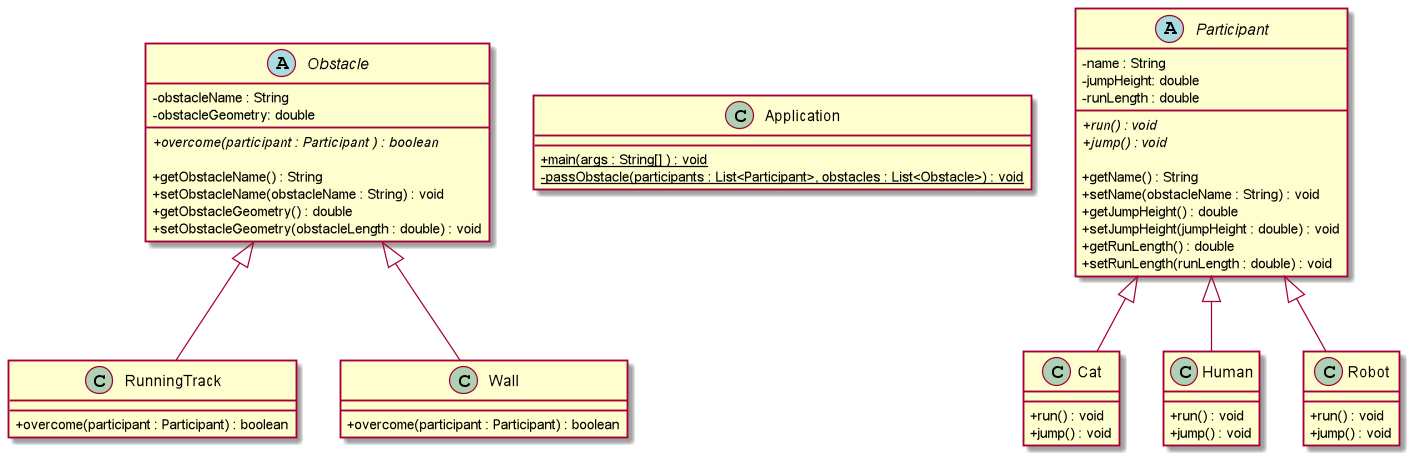

The diagram above was rendered by PlantUML. Its source (embedded in the PNG):
@startuml

skinparam classAttributeIconSize 0

abstract class Obstacle{
    -obstacleName : String
    -obstacleGeometry: double

    +{abstract} overcome(participant : Participant ) : boolean

    +getObstacleName() : String
    +setObstacleName(obstacleName : String) : void
    +getObstacleGeometry() : double
    +setObstacleGeometry(obstacleLength : double) : void
}

class RunningTrack{
    +overcome(participant : Participant) : boolean
}

class Wall{
    +overcome(participant : Participant) : boolean
}

class Application{
    +{static} main(args : String[] ) : void
    -{static} passObstacle(participants : List<Participant>, obstacles : List<Obstacle>) : void
}

abstract class Participant{
    -name : String
    -jumpHeight: double
    -runLength : double

    +{abstract} run() : void
    +{abstract} jump() : void

    +getName() : String
    +setName(obstacleName : String) : void
    +getJumpHeight() : double
    +setJumpHeight(jumpHeight : double) : void
    +getRunLength() : double
    +setRunLength(runLength : double) : void
}

class Cat{
    +run() : void
    +jump() : void
}

class Human{
    +run() : void
    +jump() : void
}

class Robot{
    +run() : void
    +jump() : void
}

Obstacle <|-- RunningTrack
Obstacle <|-- Wall
Participant <|-- Cat
Participant <|-- Human
Participant <|-- Robot
@enduml